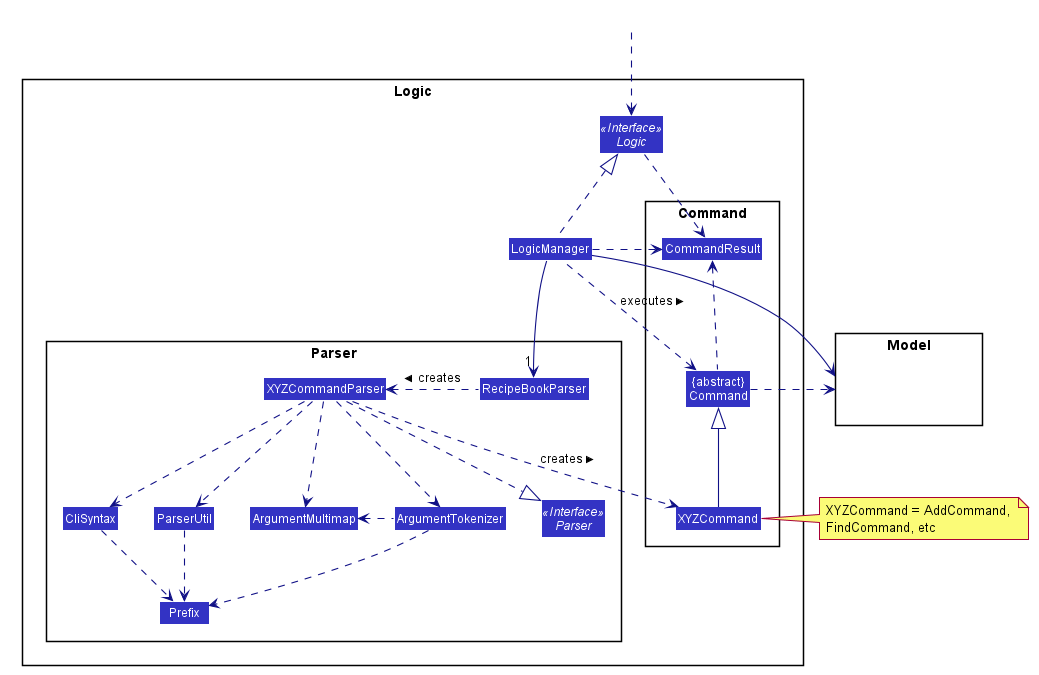

The diagram above was rendered by PlantUML. Its source (embedded in the PNG):
@startuml LogicClassDiagram








skinparam BackgroundColor #FFFFFFF

skinparam Shadowing false

skinparam Class {
    FontColor #FFFFFF
    BorderThickness 1
    BorderColor #FFFFFF
    StereotypeFontColor #FFFFFF
    FontName Arial
}

skinparam Actor {
    BorderColor #000000
    Color #000000
    FontName Arial
}

skinparam Sequence {
    MessageAlign center
    BoxFontSize 15
    BoxPadding 0
    BoxFontColor #FFFFFF
    FontName Arial
}

skinparam Participant {
    FontColor #FFFFFFF
    Padding 20
}

skinparam MinClassWidth 50
skinparam ParticipantPadding 10
skinparam Shadowing false
skinparam DefaultTextAlignment center
skinparam packageStyle Rectangle

hide footbox
hide members
hide circle
skinparam arrowThickness 1.1
skinparam arrowColor #101086
skinparam classBackgroundColor #3333C4

package Logic {

package Parser {
Interface Parser <<Interface>>
Class RecipeBookParser
Class XYZCommandParser
Class CliSyntax
Class ParserUtil
Class ArgumentMultimap
Class ArgumentTokenizer
Class Prefix
}

package Command {
Class XYZCommand
Class CommandResult
Class "{abstract}\nCommand" as Command
}

Interface Logic <<Interface>>
Class LogicManager
}

package Model{
Class HiddenModel #FFFFFF
}

Class HiddenOutside #FFFFFF
HiddenOutside ..> Logic

LogicManager .up.|> Logic
LogicManager -->"1" RecipeBookParser
RecipeBookParser .left.> XYZCommandParser: creates >

XYZCommandParser ..> XYZCommand : creates >
XYZCommandParser ..|> Parser
XYZCommandParser ..> ArgumentMultimap
XYZCommandParser ..> ArgumentTokenizer
ArgumentTokenizer .left.> ArgumentMultimap
XYZCommandParser ..> CliSyntax
CliSyntax ..> Prefix
XYZCommandParser ..> ParserUtil
ParserUtil .down.> Prefix
ArgumentTokenizer .down.> Prefix
XYZCommand -up-|> Command
LogicManager .left.> Command : executes >

LogicManager --> Model
Command .right.> Model
note right of XYZCommand: XYZCommand = AddCommand, \nFindCommand, etc

Logic ..> CommandResult
LogicManager .down.> CommandResult
Command .up.> CommandResult
CommandResult -[hidden]-> Parser
@enduml